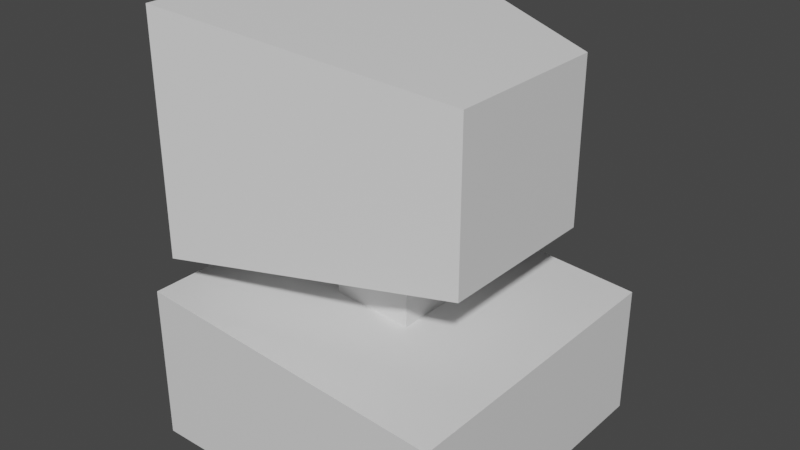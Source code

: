 # Source: basicOldComputer.blend  (saved by Blender 2.92.15; exported with 4.5.12 LTS)
import bpy
from mathutils import Matrix  # noqa: F401  (used for matrix-valued properties, if any)

bpy.ops.wm.read_factory_settings(use_empty=True)
scene = bpy.context.scene
scene.name = 'Scene'

# ---- collections
col_collection = bpy.data.collections.new('Collection'); scene.collection.children.link(col_collection)

# ---- materials (node trees are filled in below, after node groups)
mat_material = bpy.data.materials.new('Material')
mat_material.alpha_threshold = 0.0
mat_material.use_transparent_shadow = False
mat_material.line_color = (0.0, 0.0, 0.0, 1.0)
mat_screen = bpy.data.materials.new('Screen')
mat_screen.use_transparent_shadow = False

# ---- material node trees
mat_material.use_nodes = True; mat_material.node_tree.nodes.clear()
_N = mat_material.node_tree.nodes; _L = mat_material.node_tree.links
n0 = _N.new('ShaderNodeOutputMaterial'); n0.name = 'Material Output'; n0.location = (300, 300)
n1 = _N.new('ShaderNodeBsdfPrincipled'); n1.name = 'Principled BSDF'; n1.location = (10, 300)
n1.distribution = 'GGX'
n1.subsurface_method = 'BURLEY'
n1.inputs[2].default_value = 0.4
n1.inputs[3].default_value = 1.45
n1.inputs[27].default_value = (0.0, 0.0, 0.0, 1.0)
n1.inputs[28].default_value = 1.0
_L.new(n1.outputs[0], n0.inputs[0])
n0.is_active_output = True
mat_screen.use_nodes = True; mat_screen.node_tree.nodes.clear()
_N = mat_screen.node_tree.nodes; _L = mat_screen.node_tree.links
n0 = _N.new('ShaderNodeBsdfPrincipled'); n0.name = 'Principled BSDF'; n0.location = (10, 300)
n0.distribution = 'GGX'
n0.subsurface_method = 'BURLEY'
n0.inputs[0].default_value = (0.02079, 0.02079, 0.02079, 1.0)
n0.inputs[3].default_value = 1.45
n0.inputs[27].default_value = (0.0, 0.0, 0.0, 1.0)
n0.inputs[28].default_value = 1.0
n1 = _N.new('ShaderNodeOutputMaterial'); n1.name = 'Material Output'; n1.location = (300, 300)
_L.new(n0.outputs[0], n1.inputs[0])
n1.is_active_output = True

# ---- world
world_world = bpy.data.worlds.new('World'); scene.world = world_world
world_world.use_nodes = True; world_world.node_tree.nodes.clear()
_N = world_world.node_tree.nodes; _L = world_world.node_tree.links
n0 = _N.new('ShaderNodeOutputWorld'); n0.name = 'World Output'; n0.location = (300, 300)
n1 = _N.new('ShaderNodeBackground'); n1.name = 'Background'; n1.location = (10, 300)
n1.inputs[0].default_value = (0.05088, 0.05088, 0.05088, 1.0)
_L.new(n1.outputs[0], n0.inputs[0])
n0.is_active_output = True
world_world.color = (0.05088, 0.05088, 0.05088)
world_world.use_sun_shadow = False
world_world.sun_shadow_jitter_overblur = 0.0

# ---- meshes
me_cube = bpy.data.meshes.new('Cube')
me_cube.from_pydata([(0.2583, 0.2542, 0.8039), (1.0, 1.0, -1.0), (0.2583, -0.2542, 0.8039), (1.0, -1.0, -1.0), (-0.2583, 0.2542, 0.8844), (-1.0, 1.0, -1.0), (-0.2583, -0.2542, 0.8844), (-1.0, -1.0, -1.0), (1.0, -1.0, 0.6883), (-1.0, -1.0, 1.0), (1.0, 1.0, 0.6883), (-1.0, 1.0, 1.0), (0.2583, 0.2542, 1.388), (0.2583, -0.2542, 1.388), (-0.2583, 0.2542, 1.469), (-0.2583, -0.2542, 1.469), (0.826, 0.5377, 1.825), (0.826, -0.5377, 1.825), (-0.826, 0.8379, 1.818), (-0.826, -0.835, 1.818), (0.826, 0.5377, 3.879), (0.826, -0.5377, 3.879), (-0.826, 0.8379, 4.21), (-0.826, -0.835, 4.21), (-0.826, -0.9952, 1.557), (-0.826, 0.9952, 1.557), (-0.826, -0.9952, 4.47), (-0.826, 0.9952, 4.47), (-0.7218, -0.835, 1.818), (-0.7218, 0.8379, 1.818), (-0.7218, -0.835, 4.21), (-0.7218, 0.8379, 4.21), (1.0, 1.0, 0.4069), (1.0, 1.0, 0.1256), (1.0, 1.0, -0.1558), (1.0, 1.0, -0.4372), (1.0, 1.0, -0.7186), (-1.0, -1.0, -0.6667), (-1.0, -1.0, -0.3333), (-1.0, -1.0, 2.98e-08), (-1.0, -1.0, 0.3333), (-1.0, -1.0, 0.6667), (1.0, -1.0, 0.4069), (1.0, -1.0, 0.1256), (1.0, -1.0, -0.1558), (1.0, -1.0, -0.4372), (1.0, -1.0, -0.7186), (-1.0, 1.0, 0.6667), (-1.0, 1.0, 0.3333), (-1.0, 1.0, -2.98e-08), (-1.0, 1.0, -0.3333), (-1.0, 1.0, -0.6667), (-1.0, 0.6, -1.0), (-1.0, 0.2, -1.0), (-1.0, -0.2, -1.0), (-1.0, -0.6, -1.0), (1.0, 0.6, 0.6883), (1.0, 0.2, 0.6883), (1.0, -0.2, 0.6883), (1.0, -0.6, 0.6883), (-1.0, -0.6, 1.0), (-1.0, -0.2, 1.0), (-1.0, 0.2, 1.0), (-1.0, 0.6, 1.0), (1.0, -0.6, -1.0), (1.0, -0.2, -1.0), (1.0, 0.2, -1.0), (1.0, 0.6, -1.0), (0.2583, 0.1525, 0.8039), (0.2583, 0.05084, 0.8039), (0.2583, -0.05084, 0.8039), (0.2583, -0.1525, 0.8039), (-0.2583, -0.1525, 0.8844), (-0.2583, -0.05084, 0.8844), (-0.2583, 0.05084, 0.8844), (-0.2583, 0.1525, 0.8844), (0.2583, 0.1525, 1.388), (0.2583, 0.05084, 1.388), (0.2583, -0.05084, 1.388), (0.2583, -0.1525, 1.388), (-0.2583, -0.1525, 1.469), (-0.2583, -0.05084, 1.469), (-0.2583, 0.05084, 1.469), (-0.2583, 0.1525, 1.469), (0.826, 0.3226, 1.825), (0.826, 0.1075, 1.825), (0.826, -0.1075, 1.825), (0.826, -0.3226, 1.825), (-0.826, -0.5971, 1.557), (-0.826, -0.199, 1.557), (-0.826, 0.199, 1.557), (-0.826, 0.5971, 1.557), (0.826, 0.3226, 3.879), (0.826, 0.1075, 3.879), (0.826, -0.1075, 3.879), (0.826, -0.3226, 3.879), (-0.826, -0.5971, 4.47), (-0.826, -0.199, 4.47), (-0.826, 0.199, 4.47), (-0.826, 0.5971, 4.47), (-0.826, -0.5004, 1.818), (-0.826, -0.1658, 1.818), (-0.826, 0.1687, 1.818), (-0.826, 0.5033, 1.818), (-0.826, -0.5004, 4.21), (-0.826, -0.1658, 4.21), (-0.826, 0.1687, 4.21), (-0.826, 0.5033, 4.21), (-0.7218, -0.5004, 1.818), (-0.7218, -0.1658, 1.818), (-0.7218, 0.1687, 1.818), (-0.7218, 0.5033, 1.818), (-0.7218, -0.5004, 4.21), (-0.7218, -0.1658, 4.21), (-0.7218, 0.1687, 4.21), (-0.7218, 0.5033, 4.21), (1.0, 0.6, -0.7186), (1.0, 0.2, -0.7186), (1.0, -0.2, -0.7186), (1.0, -0.6, -0.7186), (1.0, 0.6, -0.4372), (1.0, 0.2, -0.4372), (1.0, -0.2, -0.4372), (1.0, -0.6, -0.4372), (1.0, 0.6, -0.1558), (1.0, 0.2, -0.1558), (1.0, -0.2, -0.1558), (1.0, -0.6, -0.1558), (1.0, 0.6, 0.1256), (1.0, 0.2, 0.1256), (1.0, -0.2, 0.1256), (1.0, -0.6, 0.1256), (1.0, 0.6, 0.4069), (1.0, 0.2, 0.4069), (1.0, -0.2, 0.4069), (1.0, -0.6, 0.4069), (-1.0, -0.6, -0.6667), (-1.0, -0.2, -0.6667), (-1.0, 0.2, -0.6667), (-1.0, 0.6, -0.6667), (-1.0, -0.6, -0.3333), (-1.0, -0.2, -0.3333), (-1.0, 0.2, -0.3333), (-1.0, 0.6, -0.3333), (-1.0, -0.6, 1.788e-08), (-1.0, -0.2, 5.96e-09), (-1.0, 0.2, -5.96e-09), (-1.0, 0.6, -1.788e-08), (-1.0, -0.6, 0.3333), (-1.0, -0.2, 0.3333), (-1.0, 0.2, 0.3333), (-1.0, 0.6, 0.3333), (-1.0, -0.6, 0.6667), (-1.0, -0.2, 0.6667), (-1.0, 0.2, 0.6667), (-1.0, 0.6, 0.6667), (1.0, 1.0, 0.03176), (1.0, 1.0, -0.06203), (-1.0, -1.0, 0.1111), (-1.0, -1.0, 0.2222), (1.0, -1.0, 0.03176), (1.0, -1.0, -0.06203), (-1.0, 1.0, 0.2222), (-1.0, 1.0, 0.1111), (-1.0, -0.6, 0.2222), (-1.0, -0.6, 0.1111), (-1.0, -0.2, 0.2222), (-1.0, -0.2, 0.1111), (-1.0, 0.2, 0.2222), (-1.0, 0.2, 0.1111), (-1.0, 0.6, 0.2222), (-1.0, 0.6, 0.1111), (1.0, 0.6, 0.03176), (1.0, 0.6, -0.06203), (1.0, 0.2, 0.03176), (1.0, 0.2, -0.06203), (1.0, -0.2, 0.03176), (1.0, -0.2, -0.06203), (1.0, -0.6, 0.03176), (1.0, -0.6, -0.06203), (1.0, 1.0, -0.2496), (1.0, 1.0, -0.3434), (-1.0, -1.0, -0.2222), (-1.0, -1.0, -0.1111), (1.0, -1.0, -0.2496), (1.0, -1.0, -0.3434), (-1.0, 1.0, -0.1111), (-1.0, 1.0, -0.2222), (-1.0, -0.6, -0.1111), (-1.0, -0.6, -0.2222), (-1.0, -0.2, -0.1111), (-1.0, -0.2, -0.2222), (-1.0, 0.2, -0.1111), (-1.0, 0.2, -0.2222), (-1.0, 0.6, -0.1111), (-1.0, 0.6, -0.2222), (1.0, 0.6, -0.2496), (1.0, 0.6, -0.3434), (1.0, 0.2, -0.2496), (1.0, 0.2, -0.3434), (1.0, -0.2, -0.2496), (1.0, -0.2, -0.3434), (1.0, -0.6, -0.2496), (1.0, -0.6, -0.3434), (-0.9183, -0.6, -0.3333), (-0.9183, -0.2, -0.3333), (-0.9183, 0.2, -0.3333), (-0.9183, 0.6, -0.3333), (-0.9183, -0.6, 1.788e-08), (-0.9183, -0.2, 5.96e-09), (-0.9183, 0.2, -5.96e-09), (-0.9183, 0.6, -1.788e-08), (-0.9183, -0.6, -0.2222), (-0.9183, -0.2, -0.2222), (-0.9183, 0.2, -0.2222), (-0.9183, 0.6, -0.2222), (-0.9183, -0.6, 0.2222), (-0.9183, -0.6, 0.1111), (-0.9183, -0.2, 0.2222), (-0.9183, -0.2, 0.1111), (-0.9183, 0.2, 0.2222), (-0.9183, 0.2, 0.1111), (-0.9183, 0.6, 0.2222), (-0.9183, 0.6, 0.1111), (-0.9183, -0.6, -0.1111), (-0.9183, -0.2, -0.1111), (-0.9183, 0.2, -0.1111), (-0.9183, 0.6, -0.1111)], [], [(68, 0, 12, 76), (42, 8, 9, 41), (155, 63, 11, 47), (55, 64, 3, 7), (135, 59, 8, 42), (47, 11, 10, 32), (2, 6, 9, 8), (71, 2, 8, 59), (75, 4, 11, 63), (4, 0, 10, 11), (72, 6, 15, 80), (6, 2, 13, 15), (0, 4, 14, 12), (80, 15, 24, 88), (15, 13, 17, 24), (12, 14, 25, 16), (76, 12, 16, 84), (16, 25, 27, 20), (84, 16, 20, 92), (22, 18, 29, 31), (24, 17, 21, 26), (92, 20, 27, 99), (103, 18, 25, 91), (104, 23, 26, 96), (18, 22, 27, 25), (23, 19, 24, 26), (108, 28, 30, 112), (100, 19, 28, 108), (19, 23, 30, 28), (107, 22, 31, 115), (5, 51, 36, 1), (51, 50, 35, 36), (186, 49, 34, 180), (162, 48, 33, 156), (48, 47, 32, 33), (64, 119, 46, 3), (119, 123, 45, 46), (202, 127, 44, 184), (178, 131, 43, 160), (131, 135, 42, 43), (52, 139, 51, 5), (139, 143, 50, 51), (194, 147, 49, 186), (170, 151, 48, 162), (151, 155, 47, 48), (3, 46, 37, 7), (46, 45, 38, 37), (184, 44, 39, 183), (160, 43, 40, 159), (43, 42, 41, 40), (40, 41, 152, 148), (148, 152, 153, 149), (149, 153, 154, 150), (150, 154, 155, 151), (159, 40, 148, 164), (164, 148, 149, 166), (166, 149, 150, 168), (168, 150, 151, 170), (183, 39, 144, 188), (191, 193, 214, 213), (142, 141, 205, 206), (170, 171, 223, 222), (37, 38, 140, 136), (136, 140, 141, 137), (137, 141, 142, 138), (138, 142, 143, 139), (7, 37, 136, 55), (55, 136, 137, 54), (54, 137, 138, 53), (53, 138, 139, 52), (33, 32, 132, 128), (128, 132, 133, 129), (129, 133, 134, 130), (130, 134, 135, 131), (156, 33, 128, 172), (172, 128, 129, 174), (174, 129, 130, 176), (176, 130, 131, 178), (180, 34, 124, 196), (196, 124, 125, 198), (198, 125, 126, 200), (200, 126, 127, 202), (36, 35, 120, 116), (116, 120, 121, 117), (117, 121, 122, 118), (118, 122, 123, 119), (1, 36, 116, 67), (67, 116, 117, 66), (66, 117, 118, 65), (65, 118, 119, 64), (23, 104, 112, 30), (104, 105, 113, 112), (105, 106, 114, 113), (106, 107, 115, 114), (18, 103, 111, 29), (103, 102, 110, 111), (102, 101, 109, 110), (101, 100, 108, 109), (29, 111, 115, 31), (111, 110, 114, 115), (110, 109, 113, 114), (109, 108, 112, 113), (22, 107, 99, 27), (107, 106, 98, 99), (106, 105, 97, 98), (105, 104, 96, 97), (19, 100, 88, 24), (100, 101, 89, 88), (101, 102, 90, 89), (102, 103, 91, 90), (21, 95, 96, 26), (95, 94, 97, 96), (94, 93, 98, 97), (93, 92, 99, 98), (17, 87, 95, 21), (87, 86, 94, 95), (86, 85, 93, 94), (85, 84, 92, 93), (13, 79, 87, 17), (79, 78, 86, 87), (78, 77, 85, 86), (77, 76, 84, 85), (14, 83, 91, 25), (83, 82, 90, 91), (82, 81, 89, 90), (81, 80, 88, 89), (4, 75, 83, 14), (75, 74, 82, 83), (74, 73, 81, 82), (73, 72, 80, 81), (6, 72, 60, 9), (72, 73, 61, 60), (73, 74, 62, 61), (74, 75, 63, 62), (0, 68, 56, 10), (68, 69, 57, 56), (69, 70, 58, 57), (70, 71, 59, 58), (32, 10, 56, 132), (132, 56, 57, 133), (133, 57, 58, 134), (134, 58, 59, 135), (5, 1, 67, 52), (52, 67, 66, 53), (53, 66, 65, 54), (54, 65, 64, 55), (41, 9, 60, 152), (152, 60, 61, 153), (153, 61, 62, 154), (154, 62, 63, 155), (2, 71, 79, 13), (71, 70, 78, 79), (70, 69, 77, 78), (69, 68, 76, 77), (126, 177, 179, 127), (177, 176, 178, 179), (125, 175, 177, 126), (175, 174, 176, 177), (124, 173, 175, 125), (173, 172, 174, 175), (34, 157, 173, 124), (157, 156, 172, 173), (146, 169, 171, 147), (140, 189, 212, 204), (145, 167, 169, 146), (164, 166, 218, 216), (144, 165, 167, 145), (194, 192, 226, 227), (39, 158, 165, 144), (158, 159, 164, 165), (44, 161, 158, 39), (161, 160, 159, 158), (147, 171, 163, 49), (171, 170, 162, 163), (127, 179, 161, 44), (179, 178, 160, 161), (49, 163, 157, 34), (163, 162, 156, 157), (122, 201, 203, 123), (201, 200, 202, 203), (121, 199, 201, 122), (199, 198, 200, 201), (120, 197, 199, 121), (197, 196, 198, 199), (35, 181, 197, 120), (181, 180, 196, 197), (141, 140, 204, 205), (193, 192, 194, 195), (167, 165, 217, 219), (191, 190, 192, 193), (193, 195, 215, 214), (189, 188, 190, 191), (38, 182, 189, 140), (182, 183, 188, 189), (45, 185, 182, 38), (185, 184, 183, 182), (143, 195, 187, 50), (195, 194, 186, 187), (123, 203, 185, 45), (203, 202, 184, 185), (50, 187, 181, 35), (187, 186, 180, 181), (224, 208, 209, 225), (225, 209, 210, 226), (226, 210, 211, 227), (221, 220, 222, 223), (219, 218, 220, 221), (217, 216, 218, 219), (206, 214, 215, 207), (205, 213, 214, 206), (204, 212, 213, 205), (143, 142, 206, 207), (192, 190, 225, 226), (165, 164, 216, 217), (171, 169, 221, 223), (189, 191, 213, 212), (147, 194, 227, 211), (195, 143, 207, 215), (168, 170, 222, 220), (144, 145, 209, 208), (190, 188, 224, 225), (188, 144, 208, 224), (145, 146, 210, 209), (169, 167, 219, 221), (166, 168, 220, 218), (146, 147, 211, 210)])
me_cube.polygons.foreach_set('material_index', [0, 0, 0, 0, 0, 0, 0, 0, 0, 0, 0, 0, 0, 0, 0, 0, 0, 0, 0, 0, 0, 0, 0, 0, 0, 0, 1, 0, 0, 0, 0, 0, 0, 0, 0, 0, 0, 0, 0, 0, 0, 0, 0, 0, 0, 0, 0, 0, 0, 0, 0, 0, 0, 0, 0, 0, 0, 0, 0, 0, 0, 0, 0, 0, 0, 0, 0, 0, 0, 0, 0, 0, 0, 0, 0, 0, 0, 0, 0, 0, 0, 0, 0, 0, 0, 0, 0, 0, 0, 0, 0, 0, 0, 0, 0, 0, 0, 0, 1, 1, 1, 1, 0, 0, 0, 0, 0, 0, 0, 0, 0, 0, 0, 0, 0, 0, 0, 0, 0, 0, 0, 0, 0, 0, 0, 0, 0, 0, 0, 0, 0, 0, 0, 0, 0, 0, 0, 0, 0, 0, 0, 0, 0, 0, 0, 0, 0, 0, 0, 0, 0, 0, 0, 0, 0, 0, 0, 0, 0, 0, 0, 0, 0, 0, 0, 0, 0, 0, 0, 0, 0, 0, 0, 0, 0, 0, 0, 0, 0, 0, 0, 0, 0, 0, 0, 0, 0, 0, 0, 0, 0, 0, 0, 0, 0, 0, 0, 0, 0, 0, 0, 0, 0, 0, 0, 0, 0, 0, 0, 0, 0, 0, 0, 0, 0, 0, 0, 0, 0, 0, 0, 0, 0, 0, 0, 0])
_uv = me_cube.uv_layers.new(name='UVMap')
_uv.uv.foreach_set('vector', [0.696, 0.5931, 0.696, 0.5718, 0.696, 0.5718, 0.696, 0.5931, 0.5833, 0.75, 0.625, 0.75, 0.625, 1.0, 0.5833, 1.0, 0.5833, 0.2, 0.625, 0.2, 0.625, 0.25, 0.5833, 0.25, 0.125, 0.7, 0.375, 0.7, 0.375, 0.75, 0.125, 0.75, 0.5833, 0.7, 0.625, 0.7, 0.625, 0.75, 0.5833, 0.75, 0.5833, 0.25, 0.625, 0.25, 0.625, 0.5, 0.5833, 0.5, 0.696, 0.6782, 0.804, 0.6782, 0.875, 0.75, 0.625, 0.75, 0.696, 0.6569, 0.696, 0.6782, 0.625, 0.75, 0.625, 0.7, 0.804, 0.5931, 0.804, 0.5718, 0.875, 0.5, 0.875, 0.55, 0.804, 0.5718, 0.696, 0.5718, 0.625, 0.5, 0.875, 0.5, 0.804, 0.6569, 0.804, 0.6782, 0.804, 0.6782, 0.804, 0.6569, 0.804, 0.6782, 0.696, 0.6782, 0.696, 0.6782, 0.804, 0.6782, 0.696, 0.5718, 0.804, 0.5718, 0.804, 0.5718, 0.696, 0.5718, 0.804, 0.6569, 0.804, 0.6782, 0.804, 0.6782, 0.804, 0.6569, 0.804, 0.6782, 0.696, 0.6782, 0.696, 0.6782, 0.804, 0.6782, 0.696, 0.5718, 0.804, 0.5718, 0.804, 0.5718, 0.696, 0.5718, 0.696, 0.5931, 0.696, 0.5718, 0.696, 0.5718, 0.696, 0.5931, 0.696, 0.5718, 0.804, 0.5718, 0.804, 0.5718, 0.696, 0.5718, 0.696, 0.5931, 0.696, 0.5718, 0.696, 0.5718, 0.696, 0.5931, 0.804, 0.5889, 0.804, 0.5889, 0.804, 0.5889, 0.804, 0.5889, 0.804, 0.6782, 0.696, 0.6782, 0.696, 0.6782, 0.804, 0.6782, 0.696, 0.5931, 0.696, 0.5718, 0.804, 0.5718, 0.804, 0.5931, 0.804, 0.6033, 0.804, 0.5889, 0.804, 0.5718, 0.804, 0.5931, 0.804, 0.6467, 0.804, 0.6611, 0.804, 0.6782, 0.804, 0.6569, 0.804, 0.5889, 0.804, 0.5889, 0.804, 0.5718, 0.804, 0.5718, 0.804, 0.6611, 0.804, 0.6611, 0.804, 0.6782, 0.804, 0.6782, 0.804, 0.6467, 0.804, 0.6611, 0.804, 0.6611, 0.804, 0.6467, 0.804, 0.6467, 0.804, 0.6611, 0.804, 0.6611, 0.804, 0.6467, 0.804, 0.6611, 0.804, 0.6611, 0.804, 0.6611, 0.804, 0.6611, 0.804, 0.6033, 0.804, 0.5889, 0.804, 0.5889, 0.804, 0.6033, 0.375, 0.25, 0.4167, 0.25, 0.4167, 0.5, 0.375, 0.5, 0.4167, 0.25, 0.4583, 0.25, 0.4583, 0.5, 0.4167, 0.5, 0.4861, 0.25, 0.5, 0.25, 0.5, 0.5, 0.4861, 0.5, 0.5278, 0.25, 0.5417, 0.25, 0.5417, 0.5, 0.5278, 0.5, 0.5417, 0.25, 0.5833, 0.25, 0.5833, 0.5, 0.5417, 0.5, 0.375, 0.7, 0.4167, 0.7, 0.4167, 0.75, 0.375, 0.75, 0.4167, 0.7, 0.4583, 0.7, 0.4583, 0.75, 0.4167, 0.75, 0.4861, 0.7, 0.5, 0.7, 0.5, 0.75, 0.4861, 0.75, 0.5278, 0.7, 0.5417, 0.7, 0.5417, 0.75, 0.5278, 0.75, 0.5417, 0.7, 0.5833, 0.7, 0.5833, 0.75, 0.5417, 0.75, 0.375, 0.2, 0.4167, 0.2, 0.4167, 0.25, 0.375, 0.25, 0.4167, 0.2, 0.4583, 0.2, 0.4583, 0.25, 0.4167, 0.25, 0.4861, 0.2, 0.5, 0.2, 0.5, 0.25, 0.4861, 0.25, 0.5278, 0.2, 0.5417, 0.2, 0.5417, 0.25, 0.5278, 0.25, 0.5417, 0.2, 0.5833, 0.2, 0.5833, 0.25, 0.5417, 0.25, 0.375, 0.75, 0.4167, 0.75, 0.4167, 1.0, 0.375, 1.0, 0.4167, 0.75, 0.4583, 0.75, 0.4583, 1.0, 0.4167, 1.0, 0.4861, 0.75, 0.5, 0.75, 0.5, 1.0, 0.4861, 1.0, 0.5278, 0.75, 0.5417, 0.75, 0.5417, 1.0, 0.5278, 1.0, 0.5417, 0.75, 0.5833, 0.75, 0.5833, 1.0, 0.5417, 1.0, 0.5417, 0.0, 0.5833, 0.0, 0.5833, 0.05, 0.5417, 0.05, 0.5417, 0.05, 0.5833, 0.05, 0.5833, 0.1, 0.5417, 0.1, 0.5417, 0.1, 0.5833, 0.1, 0.5833, 0.15, 0.5417, 0.15, 0.5417, 0.15, 0.5833, 0.15, 0.5833, 0.2, 0.5417, 0.2, 0.5278, 0.0, 0.5417, 0.0, 0.5417, 0.05, 0.5278, 0.05, 0.5278, 0.05, 0.5417, 0.05, 0.5417, 0.1, 0.5278, 0.1, 0.5278, 0.1, 0.5417, 0.1, 0.5417, 0.15, 0.5278, 0.15, 0.5278, 0.15, 0.5417, 0.15, 0.5417, 0.2, 0.5278, 0.2, 0.4861, 0.0, 0.5, 0.0, 0.5, 0.05, 0.4861, 0.05, 0.4722, 0.1, 0.4722, 0.15, 0.4722, 0.15, 0.4722, 0.1, 0.4583, 0.15, 0.4583, 0.1, 0.4583, 0.1, 0.4583, 0.15, 0.5278, 0.2, 0.5139, 0.2, 0.5139, 0.2, 0.5278, 0.2, 0.4167, 0.0, 0.4583, 0.0, 0.4583, 0.05, 0.4167, 0.05, 0.4167, 0.05, 0.4583, 0.05, 0.4583, 0.1, 0.4167, 0.1, 0.4167, 0.1, 0.4583, 0.1, 0.4583, 0.15, 0.4167, 0.15, 0.4167, 0.15, 0.4583, 0.15, 0.4583, 0.2, 0.4167, 0.2, 0.375, 0.0, 0.4167, 0.0, 0.4167, 0.05, 0.375, 0.05, 0.375, 0.05, 0.4167, 0.05, 0.4167, 0.1, 0.375, 0.1, 0.375, 0.1, 0.4167, 0.1, 0.4167, 0.15, 0.375, 0.15, 0.375, 0.15, 0.4167, 0.15, 0.4167, 0.2, 0.375, 0.2, 0.5417, 0.5, 0.5833, 0.5, 0.5833, 0.55, 0.5417, 0.55, 0.5417, 0.55, 0.5833, 0.55, 0.5833, 0.6, 0.5417, 0.6, 0.5417, 0.6, 0.5833, 0.6, 0.5833, 0.65, 0.5417, 0.65, 0.5417, 0.65, 0.5833, 0.65, 0.5833, 0.7, 0.5417, 0.7, 0.5278, 0.5, 0.5417, 0.5, 0.5417, 0.55, 0.5278, 0.55, 0.5278, 0.55, 0.5417, 0.55, 0.5417, 0.6, 0.5278, 0.6, 0.5278, 0.6, 0.5417, 0.6, 0.5417, 0.65, 0.5278, 0.65, 0.5278, 0.65, 0.5417, 0.65, 0.5417, 0.7, 0.5278, 0.7, 0.4861, 0.5, 0.5, 0.5, 0.5, 0.55, 0.4861, 0.55, 0.4861, 0.55, 0.5, 0.55, 0.5, 0.6, 0.4861, 0.6, 0.4861, 0.6, 0.5, 0.6, 0.5, 0.65, 0.4861, 0.65, 0.4861, 0.65, 0.5, 0.65, 0.5, 0.7, 0.4861, 0.7, 0.4167, 0.5, 0.4583, 0.5, 0.4583, 0.55, 0.4167, 0.55, 0.4167, 0.55, 0.4583, 0.55, 0.4583, 0.6, 0.4167, 0.6, 0.4167, 0.6, 0.4583, 0.6, 0.4583, 0.65, 0.4167, 0.65, 0.4167, 0.65, 0.4583, 0.65, 0.4583, 0.7, 0.4167, 0.7, 0.375, 0.5, 0.4167, 0.5, 0.4167, 0.55, 0.375, 0.55, 0.375, 0.55, 0.4167, 0.55, 0.4167, 0.6, 0.375, 0.6, 0.375, 0.6, 0.4167, 0.6, 0.4167, 0.65, 0.375, 0.65, 0.375, 0.65, 0.4167, 0.65, 0.4167, 0.7, 0.375, 0.7, 0.804, 0.6611, 0.804, 0.6467, 0.804, 0.6467, 0.804, 0.6611, 0.804, 0.6467, 0.804, 0.6322, 0.804, 0.6322, 0.804, 0.6467, 0.804, 0.6322, 0.804, 0.6178, 0.804, 0.6178, 0.804, 0.6322, 0.804, 0.6178, 0.804, 0.6033, 0.804, 0.6033, 0.804, 0.6178, 0.804, 0.5889, 0.804, 0.6033, 0.804, 0.6033, 0.804, 0.5889, 0.804, 0.6033, 0.804, 0.6178, 0.804, 0.6178, 0.804, 0.6033, 0.804, 0.6178, 0.804, 0.6322, 0.804, 0.6322, 0.804, 0.6178, 0.804, 0.6322, 0.804, 0.6467, 0.804, 0.6467, 0.804, 0.6322, 0.804, 0.5889, 0.804, 0.6033, 0.804, 0.6033, 0.804, 0.5889, 0.804, 0.6033, 0.804, 0.6178, 0.804, 0.6178, 0.804, 0.6033, 0.804, 0.6178, 0.804, 0.6322, 0.804, 0.6322, 0.804, 0.6178, 0.804, 0.6322, 0.804, 0.6467, 0.804, 0.6467, 0.804, 0.6322, 0.804, 0.5889, 0.804, 0.6033, 0.804, 0.5931, 0.804, 0.5718, 0.804, 0.6033, 0.804, 0.6178, 0.804, 0.6144, 0.804, 0.5931, 0.804, 0.6178, 0.804, 0.6322, 0.804, 0.6356, 0.804, 0.6144, 0.804, 0.6322, 0.804, 0.6467, 0.804, 0.6569, 0.804, 0.6356, 0.804, 0.6611, 0.804, 0.6467, 0.804, 0.6569, 0.804, 0.6782, 0.804, 0.6467, 0.804, 0.6322, 0.804, 0.6356, 0.804, 0.6569, 0.804, 0.6322, 0.804, 0.6178, 0.804, 0.6144, 0.804, 0.6356, 0.804, 0.6178, 0.804, 0.6033, 0.804, 0.5931, 0.804, 0.6144, 0.696, 0.6782, 0.696, 0.6569, 0.804, 0.6569, 0.804, 0.6782, 0.696, 0.6569, 0.696, 0.6356, 0.804, 0.6356, 0.804, 0.6569, 0.696, 0.6356, 0.696, 0.6144, 0.804, 0.6144, 0.804, 0.6356, 0.696, 0.6144, 0.696, 0.5931, 0.804, 0.5931, 0.804, 0.6144, 0.696, 0.6782, 0.696, 0.6569, 0.696, 0.6569, 0.696, 0.6782, 0.696, 0.6569, 0.696, 0.6356, 0.696, 0.6356, 0.696, 0.6569, 0.696, 0.6356, 0.696, 0.6144, 0.696, 0.6144, 0.696, 0.6356, 0.696, 0.6144, 0.696, 0.5931, 0.696, 0.5931, 0.696, 0.6144, 0.696, 0.6782, 0.696, 0.6569, 0.696, 0.6569, 0.696, 0.6782, 0.696, 0.6569, 0.696, 0.6356, 0.696, 0.6356, 0.696, 0.6569, 0.696, 0.6356, 0.696, 0.6144, 0.696, 0.6144, 0.696, 0.6356, 0.696, 0.6144, 0.696, 0.5931, 0.696, 0.5931, 0.696, 0.6144, 0.804, 0.5718, 0.804, 0.5931, 0.804, 0.5931, 0.804, 0.5718, 0.804, 0.5931, 0.804, 0.6144, 0.804, 0.6144, 0.804, 0.5931, 0.804, 0.6144, 0.804, 0.6356, 0.804, 0.6356, 0.804, 0.6144, 0.804, 0.6356, 0.804, 0.6569, 0.804, 0.6569, 0.804, 0.6356, 0.804, 0.5718, 0.804, 0.5931, 0.804, 0.5931, 0.804, 0.5718, 0.804, 0.5931, 0.804, 0.6144, 0.804, 0.6144, 0.804, 0.5931, 0.804, 0.6144, 0.804, 0.6356, 0.804, 0.6356, 0.804, 0.6144, 0.804, 0.6356, 0.804, 0.6569, 0.804, 0.6569, 0.804, 0.6356, 0.804, 0.6782, 0.804, 0.6569, 0.875, 0.7, 0.875, 0.75, 0.804, 0.6569, 0.804, 0.6356, 0.875, 0.65, 0.875, 0.7, 0.804, 0.6356, 0.804, 0.6144, 0.875, 0.6, 0.875, 0.65, 0.804, 0.6144, 0.804, 0.5931, 0.875, 0.55, 0.875, 0.6, 0.696, 0.5718, 0.696, 0.5931, 0.625, 0.55, 0.625, 0.5, 0.696, 0.5931, 0.696, 0.6144, 0.625, 0.6, 0.625, 0.55, 0.696, 0.6144, 0.696, 0.6356, 0.625, 0.65, 0.625, 0.6, 0.696, 0.6356, 0.696, 0.6569, 0.625, 0.7, 0.625, 0.65, 0.5833, 0.5, 0.625, 0.5, 0.625, 0.55, 0.5833, 0.55, 0.5833, 0.55, 0.625, 0.55, 0.625, 0.6, 0.5833, 0.6, 0.5833, 0.6, 0.625, 0.6, 0.625, 0.65, 0.5833, 0.65, 0.5833, 0.65, 0.625, 0.65, 0.625, 0.7, 0.5833, 0.7, 0.125, 0.5, 0.375, 0.5, 0.375, 0.55, 0.125, 0.55, 0.125, 0.55, 0.375, 0.55, 0.375, 0.6, 0.125, 0.6, 0.125, 0.6, 0.375, 0.6, 0.375, 0.65, 0.125, 0.65, 0.125, 0.65, 0.375, 0.65, 0.375, 0.7, 0.125, 0.7, 0.5833, 0.0, 0.625, 0.0, 0.625, 0.05, 0.5833, 0.05, 0.5833, 0.05, 0.625, 0.05, 0.625, 0.1, 0.5833, 0.1, 0.5833, 0.1, 0.625, 0.1, 0.625, 0.15, 0.5833, 0.15, 0.5833, 0.15, 0.625, 0.15, 0.625, 0.2, 0.5833, 0.2, 0.696, 0.6782, 0.696, 0.6569, 0.696, 0.6569, 0.696, 0.6782, 0.696, 0.6569, 0.696, 0.6356, 0.696, 0.6356, 0.696, 0.6569, 0.696, 0.6356, 0.696, 0.6144, 0.696, 0.6144, 0.696, 0.6356, 0.696, 0.6144, 0.696, 0.5931, 0.696, 0.5931, 0.696, 0.6144, 0.5, 0.65, 0.5139, 0.65, 0.5139, 0.7, 0.5, 0.7, 0.5139, 0.65, 0.5278, 0.65, 0.5278, 0.7, 0.5139, 0.7, 0.5, 0.6, 0.5139, 0.6, 0.5139, 0.65, 0.5, 0.65, 0.5139, 0.6, 0.5278, 0.6, 0.5278, 0.65, 0.5139, 0.65, 0.5, 0.55, 0.5139, 0.55, 0.5139, 0.6, 0.5, 0.6, 0.5139, 0.55, 0.5278, 0.55, 0.5278, 0.6, 0.5139, 0.6, 0.5, 0.5, 0.5139, 0.5, 0.5139, 0.55, 0.5, 0.55, 0.5139, 0.5, 0.5278, 0.5, 0.5278, 0.55, 0.5139, 0.55, 0.5, 0.15, 0.5139, 0.15, 0.5139, 0.2, 0.5, 0.2, 0.4583, 0.05, 0.4722, 0.05, 0.4722, 0.05, 0.4583, 0.05, 0.5, 0.1, 0.5139, 0.1, 0.5139, 0.15, 0.5, 0.15, 0.5278, 0.05, 0.5278, 0.1, 0.5278, 0.1, 0.5278, 0.05, 0.5, 0.05, 0.5139, 0.05, 0.5139, 0.1, 0.5, 0.1, 0.4861, 0.2, 0.4861, 0.15, 0.4861, 0.15, 0.4861, 0.2, 0.5, 0.0, 0.5139, 0.0, 0.5139, 0.05, 0.5, 0.05, 0.5139, 0.0, 0.5278, 0.0, 0.5278, 0.05, 0.5139, 0.05, 0.5, 0.75, 0.5139, 0.75, 0.5139, 1.0, 0.5, 1.0, 0.5139, 0.75, 0.5278, 0.75, 0.5278, 1.0, 0.5139, 1.0, 0.5, 0.2, 0.5139, 0.2, 0.5139, 0.25, 0.5, 0.25, 0.5139, 0.2, 0.5278, 0.2, 0.5278, 0.25, 0.5139, 0.25, 0.5, 0.7, 0.5139, 0.7, 0.5139, 0.75, 0.5, 0.75, 0.5139, 0.7, 0.5278, 0.7, 0.5278, 0.75, 0.5139, 0.75, 0.5, 0.25, 0.5139, 0.25, 0.5139, 0.5, 0.5, 0.5, 0.5139, 0.25, 0.5278, 0.25, 0.5278, 0.5, 0.5139, 0.5, 0.4583, 0.65, 0.4722, 0.65, 0.4722, 0.7, 0.4583, 0.7, 0.4722, 0.65, 0.4861, 0.65, 0.4861, 0.7, 0.4722, 0.7, 0.4583, 0.6, 0.4722, 0.6, 0.4722, 0.65, 0.4583, 0.65, 0.4722, 0.6, 0.4861, 0.6, 0.4861, 0.65, 0.4722, 0.65, 0.4583, 0.55, 0.4722, 0.55, 0.4722, 0.6, 0.4583, 0.6, 0.4722, 0.55, 0.4861, 0.55, 0.4861, 0.6, 0.4722, 0.6, 0.4583, 0.5, 0.4722, 0.5, 0.4722, 0.55, 0.4583, 0.55, 0.4722, 0.5, 0.4861, 0.5, 0.4861, 0.55, 0.4722, 0.55, 0.4583, 0.1, 0.4583, 0.05, 0.4583, 0.05, 0.4583, 0.1, 0.4722, 0.15, 0.4861, 0.15, 0.4861, 0.2, 0.4722, 0.2, 0.5139, 0.1, 0.5139, 0.05, 0.5139, 0.05, 0.5139, 0.1, 0.4722, 0.1, 0.4861, 0.1, 0.4861, 0.15, 0.4722, 0.15, 0.4722, 0.15, 0.4722, 0.2, 0.4722, 0.2, 0.4722, 0.15, 0.4722, 0.05, 0.4861, 0.05, 0.4861, 0.1, 0.4722, 0.1, 0.4583, 0.0, 0.4722, 0.0, 0.4722, 0.05, 0.4583, 0.05, 0.4722, 0.0, 0.4861, 0.0, 0.4861, 0.05, 0.4722, 0.05, 0.4583, 0.75, 0.4722, 0.75, 0.4722, 1.0, 0.4583, 1.0, 0.4722, 0.75, 0.4861, 0.75, 0.4861, 1.0, 0.4722, 1.0, 0.4583, 0.2, 0.4722, 0.2, 0.4722, 0.25, 0.4583, 0.25, 0.4722, 0.2, 0.4861, 0.2, 0.4861, 0.25, 0.4722, 0.25, 0.4583, 0.7, 0.4722, 0.7, 0.4722, 0.75, 0.4583, 0.75, 0.4722, 0.7, 0.4861, 0.7, 0.4861, 0.75, 0.4722, 0.75, 0.4583, 0.25, 0.4722, 0.25, 0.4722, 0.5, 0.4583, 0.5, 0.4722, 0.25, 0.4861, 0.25, 0.4861, 0.5, 0.4722, 0.5, 0.4861, 0.05, 0.5, 0.05, 0.5, 0.1, 0.4861, 0.1, 0.4861, 0.1, 0.5, 0.1, 0.5, 0.15, 0.4861, 0.15, 0.4861, 0.15, 0.5, 0.15, 0.5, 0.2, 0.4861, 0.2, 0.5139, 0.15, 0.5278, 0.15, 0.5278, 0.2, 0.5139, 0.2, 0.5139, 0.1, 0.5278, 0.1, 0.5278, 0.15, 0.5139, 0.15, 0.5139, 0.05, 0.5278, 0.05, 0.5278, 0.1, 0.5139, 0.1, 0.4583, 0.15, 0.4722, 0.15, 0.4722, 0.2, 0.4583, 0.2, 0.4583, 0.1, 0.4722, 0.1, 0.4722, 0.15, 0.4583, 0.15, 0.4583, 0.05, 0.4722, 0.05, 0.4722, 0.1, 0.4583, 0.1, 0.4583, 0.2, 0.4583, 0.15, 0.4583, 0.15, 0.4583, 0.2, 0.4861, 0.15, 0.4861, 0.1, 0.4861, 0.1, 0.4861, 0.15, 0.5139, 0.05, 0.5278, 0.05, 0.5278, 0.05, 0.5139, 0.05, 0.5139, 0.2, 0.5139, 0.15, 0.5139, 0.15, 0.5139, 0.2, 0.4722, 0.05, 0.4722, 0.1, 0.4722, 0.1, 0.4722, 0.05, 0.5, 0.2, 0.4861, 0.2, 0.4861, 0.2, 0.5, 0.2, 0.4722, 0.2, 0.4583, 0.2, 0.4583, 0.2, 0.4722, 0.2, 0.5278, 0.15, 0.5278, 0.2, 0.5278, 0.2, 0.5278, 0.15, 0.5, 0.05, 0.5, 0.1, 0.5, 0.1, 0.5, 0.05, 0.4861, 0.1, 0.4861, 0.05, 0.4861, 0.05, 0.4861, 0.1, 0.4861, 0.05, 0.5, 0.05, 0.5, 0.05, 0.4861, 0.05, 0.5, 0.1, 0.5, 0.15, 0.5, 0.15, 0.5, 0.1, 0.5139, 0.15, 0.5139, 0.1, 0.5139, 0.1, 0.5139, 0.15, 0.5278, 0.1, 0.5278, 0.15, 0.5278, 0.15, 0.5278, 0.1, 0.5, 0.15, 0.5, 0.2, 0.5, 0.2, 0.5, 0.15])
me_cube.materials.append(mat_material)
me_cube.materials.append(mat_screen)
me_cube.use_remesh_preserve_volume = False
me_cube.use_remesh_preserve_attributes = False
me_cube.use_mirror_vertex_groups = False
me_cube.update()

# ---- objects
ob_cube = bpy.data.objects.new('Cube', me_cube)

# ---- transforms, parenting, visibility, modifiers, constraints
ob_cube.location = (0.0, 0.0, 0.5)
ob_cube.scale = (1.0, 1.0, 0.5)
ob_cube.lock_rotations_4d = False
ob_cube.empty_display_type = 'ARROWS'
ob_cube.lineart.crease_threshold = 0.0

# ---- collection membership
col_collection.objects.link(ob_cube)

# ---- scene / render settings (as saved in the file)
scene.frame_start = 1; scene.frame_end = 250; scene.frame_set(1)
scene.render.engine = 'BLENDER_EEVEE_NEXT'
scene.cycles.use_denoising = False
scene.cycles.samples = 128
scene.cycles.sampling_pattern = 'TABULATED_SOBOL'
scene.cycles.use_adaptive_sampling = False
scene.cycles.use_light_tree = False
scene.view_settings.view_transform = 'Filmic'
bpy.context.view_layer.update()

# ---- added for rendering (the .blend has no active camera and no usable light): camera, sun
cam_auto = bpy.data.cameras.new('AutoCamera')
cam_auto.lens = 50.0
cam_auto.sensor_width = 36.0
cam_auto.clip_end = 1000.0
ob_auto_camera = bpy.data.objects.new('AutoCamera', cam_auto)
scene.collection.objects.link(ob_auto_camera)
ob_auto_camera.location = (3.64035, -4.36842, 4.27983)
ob_auto_camera.rotation_euler = (1.09748, -7.21219e-08, 0.694738)
scene.camera = ob_auto_camera
light_auto_sun = bpy.data.lights.new('AutoSun', 'SUN')
light_auto_sun.energy = 3.0
light_auto_sun.angle = 0.0523599
ob_auto_sun = bpy.data.objects.new('AutoSun', light_auto_sun)
scene.collection.objects.link(ob_auto_sun)
ob_auto_sun.rotation_euler = (0.872665, 0.174533, 0.523599)
bpy.context.view_layer.update()
